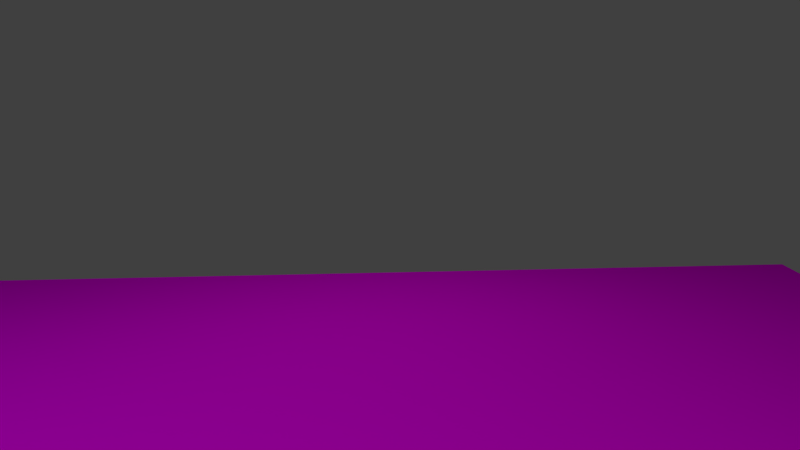 # Source: Kamerafahrt1.blend  (saved by Blender 2.76.0; exported with 4.5.12 LTS)
import bpy
from mathutils import Matrix  # noqa: F401  (used for matrix-valued properties, if any)

bpy.ops.wm.read_factory_settings(use_empty=True)
scene = bpy.context.scene
scene.name = 'Scene'

# ---- collections
col_collection_1 = bpy.data.collections.new('Collection 1'); scene.collection.children.link(col_collection_1)

# ---- images (referenced by path relative to the original .blend; pixels are not part of the script)
import os
ASSET_DIR = os.environ.get("B2B_ASSET_DIR", "")  # directory of the original .blend (textures are referenced by path, not embedded)
HERE = os.path.dirname(os.path.abspath(__file__))  # packed textures are extracted next to this script under _unpacked/

def load_image(name, relpath, width, height, colorspace="sRGB"):
    """Load a texture the original file referenced (path relative to the .blend, or extracted next to this script)."""
    p = next((c for c in (os.path.join(HERE, relpath), os.path.join(ASSET_DIR, relpath)) if relpath and os.path.exists(c)), "")
    if p:
        img = bpy.data.images.load(p, check_existing=True)
        img.name = name
    else:  # same state as the original file: an image datablock whose file is absent (Cycles renders it pink)
        img = bpy.data.images.new(name, width, height)
        img.source = "FILE"
        img.filepath = "//" + (relpath or name)
    img.colorspace_settings.name = colorspace
    return img
img_ocean_water_background_4_jpg = load_image('ocean-water-background-4.jpg', 'ocean-water-background-4.jpg', 1024, 1024, 'sRGB')

# ---- materials (node trees are filled in below, after node groups)
mat_material_001 = bpy.data.materials.new('Material.001')
mat_material_001.alpha_threshold = 0.0
mat_material_001.roughness = 0.5
mat_lichtquelle3_gelb = bpy.data.materials.new('Lichtquelle3_gelb')
mat_lichtquelle3_gelb.alpha_threshold = 0.0
mat_lichtquelle3_gelb.roughness = 0.5
mat_lichtquelle2_blau = bpy.data.materials.new('Lichtquelle2_blau')
mat_lichtquelle2_blau.alpha_threshold = 0.0
mat_lichtquelle2_blau.roughness = 0.5
mat_lichtquelle1_wei = bpy.data.materials.new('Lichtquelle1_weiß')
mat_lichtquelle1_wei.alpha_threshold = 0.0
mat_lichtquelle1_wei.roughness = 0.5

# ---- material node trees
mat_material_001.use_nodes = True; mat_material_001.node_tree.nodes.clear()
_N = mat_material_001.node_tree.nodes; _L = mat_material_001.node_tree.links
n0 = _N.new('ShaderNodeOutputMaterial'); n0.name = 'Material Output'; n0.location = (300, 300)
n1 = _N.new('ShaderNodeBsdfDiffuse'); n1.name = 'Diffuse BSDF'; n1.location = (10, 300)
n2 = _N.new('ShaderNodeTexImage'); n2.name = 'Image Texture'; n2.location = (-180, 300)
n2.width = 140
n2.image = img_ocean_water_background_4_jpg
_L.new(n1.outputs[0], n0.inputs[0])
_L.new(n2.outputs[0], n1.inputs[0])
n0.is_active_output = True
mat_lichtquelle3_gelb.use_nodes = True; mat_lichtquelle3_gelb.node_tree.nodes.clear()
_N = mat_lichtquelle3_gelb.node_tree.nodes; _L = mat_lichtquelle3_gelb.node_tree.links
n0 = _N.new('ShaderNodeOutputMaterial'); n0.name = 'Material Output'; n0.location = (300, 300)
n1 = _N.new('ShaderNodeEmission'); n1.name = 'Emission'; n1.location = (10, 300)
n1.inputs[0].default_value = (0.9258, 1.0, 0.855, 1.0)
n1.inputs[1].default_value = 1.5
_L.new(n1.outputs[0], n0.inputs[0])
n0.is_active_output = True
mat_lichtquelle2_blau.use_nodes = True; mat_lichtquelle2_blau.node_tree.nodes.clear()
_N = mat_lichtquelle2_blau.node_tree.nodes; _L = mat_lichtquelle2_blau.node_tree.links
n0 = _N.new('ShaderNodeOutputMaterial'); n0.name = 'Material Output'; n0.location = (300, 300)
n1 = _N.new('ShaderNodeEmission'); n1.name = 'Emission'; n1.location = (10, 300)
n1.inputs[0].default_value = (0.8007, 1.0, 1.0, 1.0)
n1.inputs[1].default_value = 3.0
_L.new(n1.outputs[0], n0.inputs[0])
n0.is_active_output = True
mat_lichtquelle1_wei.use_nodes = True; mat_lichtquelle1_wei.node_tree.nodes.clear()
_N = mat_lichtquelle1_wei.node_tree.nodes; _L = mat_lichtquelle1_wei.node_tree.links
n0 = _N.new('ShaderNodeOutputMaterial'); n0.name = 'Material Output'; n0.location = (300, 300)
n1 = _N.new('ShaderNodeEmission'); n1.name = 'Emission'; n1.location = (10, 300)
n1.inputs[1].default_value = 5.0
_L.new(n1.outputs[0], n0.inputs[0])
n0.is_active_output = True

# ---- world
world_world = bpy.data.worlds.new('World'); scene.world = world_world
world_world.color = (0.05088, 0.05088, 0.05088)
world_world.use_sun_shadow = False
world_world.sun_shadow_jitter_overblur = 0.0
world_world.cycles.sampling_method = 'MANUAL'
world_world.cycles.sample_map_resolution = 256

# ---- cameras
cam_camera = bpy.data.cameras.new('Camera')
cam_camera.clip_end = 100.0
cam_camera.lens = 35.0
cam_camera.sensor_width = 32.0
cam_camera.sensor_height = 18.0
cam_camera.ortho_scale = 7.314
cam_camera.dof.focus_distance = 0.0

# ---- meshes
me_plane_004 = bpy.data.meshes.new('Plane.004')
me_plane_004.from_pydata([(-1.0, -1.0, 0.0), (1.0, -1.0, 0.0), (-1.0, 1.0, 0.0), (1.0, 1.0, 0.0)], [], [(0, 1, 3, 2)])
_uv = me_plane_004.uv_layers.new(name='UVMap')
_uv.uv.foreach_set('vector', [7.907e-05, 7.904e-05, 0.625, 7.904e-05, 0.625, 0.9999, 7.904e-05, 0.9999])
me_plane_004.materials.append(mat_material_001)
me_plane_004.use_remesh_preserve_volume = False
me_plane_004.use_remesh_preserve_attributes = False
me_plane_004.use_mirror_vertex_groups = False
me_plane_004.update()
me_plane_002 = bpy.data.meshes.new('Plane.002')
me_plane_002.from_pydata([(-1.0, -1.0, 0.0), (1.0, -1.0, 0.0), (-1.0, 1.0, 0.0), (1.0, 1.0, 0.0)], [], [(0, 1, 3, 2)])
me_plane_002.materials.append(mat_lichtquelle3_gelb)
me_plane_002.use_remesh_preserve_volume = False
me_plane_002.use_remesh_preserve_attributes = False
me_plane_002.use_mirror_vertex_groups = False
me_plane_002.update()
me_plane_001 = bpy.data.meshes.new('Plane.001')
me_plane_001.from_pydata([(-1.0, -1.0, 0.0), (1.0, -1.0, 0.0), (-1.0, 1.0, 0.0), (1.0, 1.0, 0.0)], [], [(0, 1, 3, 2)])
me_plane_001.materials.append(mat_lichtquelle2_blau)
me_plane_001.use_remesh_preserve_volume = False
me_plane_001.use_remesh_preserve_attributes = False
me_plane_001.use_mirror_vertex_groups = False
me_plane_001.update()
me_plane = bpy.data.meshes.new('Plane')
me_plane.from_pydata([(-1.0, -1.0, 0.0), (1.0, -1.0, 0.0), (-1.0, 1.0, 0.0), (1.0, 1.0, 0.0)], [], [(0, 1, 3, 2)])
me_plane.materials.append(mat_lichtquelle1_wei)
me_plane.use_remesh_preserve_volume = False
me_plane.use_remesh_preserve_attributes = False
me_plane.use_mirror_vertex_groups = False
me_plane.update()

# ---- objects
ob_plane_003 = bpy.data.objects.new('Plane.003', me_plane_004)
ob_plane_002 = bpy.data.objects.new('Plane.002', me_plane_002)
ob_plane_001 = bpy.data.objects.new('Plane.001', me_plane_001)
ob_plane = bpy.data.objects.new('Plane', me_plane)
ob_camera = bpy.data.objects.new('Camera', cam_camera)

# ---- transforms, parenting, visibility, modifiers, constraints
ob_plane_003.location = (0.0, 0.0, 0.0)
ob_plane_003.rotation_euler = (0.0, -0.0, 0.8305)
ob_plane_003.scale = (8.04, 8.04, 8.04)
ob_plane_003.lineart.crease_threshold = 0.0
ob_plane_002.location = (-4.358, 5.1, 6.954)
ob_plane_002.rotation_euler = (-0.5295, -0.7484, 0.0)
ob_plane_002.scale = (2.012, 2.012, 2.012)
ob_plane_002.lineart.crease_threshold = 0.0
ob_plane_001.location = (-3.449, -6.398, 8.266)
ob_plane_001.rotation_euler = (0.02437, -0.7193, 1.078)
ob_plane_001.scale = (1.759, 2.444, 1.706)
ob_plane_001.lineart.crease_threshold = 0.0
ob_plane.location = (8.269, -2.456, 6.826)
ob_plane.rotation_euler = (-0.9435, 3.225, -4.995)
ob_plane.scale = (2.664, 1.083, 1.117)
ob_plane.lineart.crease_threshold = 0.0
ob_camera.location = (5.428, -3.996, 3.888)
ob_camera.rotation_euler = (1.367, 0.01082, 0.7899)
ob_camera.lock_rotations_4d = False
ob_camera.empty_display_type = 'ARROWS'
ob_camera.color = (0.0, 0.0, 0.0, 0.0)
ob_camera.display_type = 'WIRE'
ob_camera.lineart.crease_threshold = 0.0

# ---- collection membership
col_collection_1.objects.link(ob_plane_003)
col_collection_1.objects.link(ob_plane_002)
col_collection_1.objects.link(ob_plane_001)
col_collection_1.objects.link(ob_plane)
col_collection_1.objects.link(ob_camera)

# ---- scene / render settings (as saved in the file)
scene.camera = ob_camera
scene.frame_start = 1; scene.frame_end = 86; scene.frame_set(0)
scene.render.engine = 'CYCLES'
scene.render.resolution_x = 1280
scene.render.resolution_y = 720
scene.render.fps = 30
scene.render.dither_intensity = 0.0
scene.cycles.use_denoising = False
scene.cycles.samples = 10
scene.cycles.sampling_pattern = 'TABULATED_SOBOL'
scene.cycles.light_sampling_threshold = 0.0
scene.cycles.use_adaptive_sampling = False
scene.cycles.use_light_tree = False
scene.cycles.blur_glossy = 0.0
scene.cycles.pixel_filter_type = 'GAUSSIAN'
scene.cycles.sample_clamp_indirect = 0.0
scene.view_settings.view_transform = 'Standard'
bpy.context.view_layer.update()
